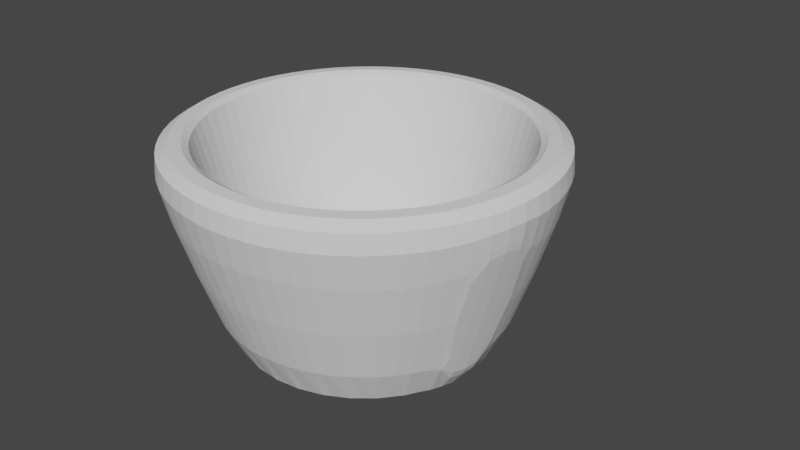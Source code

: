 # Source: cup.blend  (saved by Blender 3.5.10; exported with 4.5.12 LTS)
import bpy
from mathutils import Matrix  # noqa: F401  (used for matrix-valued properties, if any)

bpy.ops.wm.read_factory_settings(use_empty=True)
scene = bpy.context.scene
scene.name = 'Scene'

# ---- collections
col_collection = bpy.data.collections.new('Collection'); scene.collection.children.link(col_collection)

# ---- world
world_world = bpy.data.worlds.new('World'); scene.world = world_world
world_world.use_nodes = True; world_world.node_tree.nodes.clear()
_N = world_world.node_tree.nodes; _L = world_world.node_tree.links
n0 = _N.new('ShaderNodeOutputWorld'); n0.name = 'World Output'; n0.location = (300, 300)
n1 = _N.new('ShaderNodeBackground'); n1.name = 'Background'; n1.location = (10, 300)
n1.inputs[0].default_value = (0.05088, 0.05088, 0.05088, 1.0)
_L.new(n1.outputs[0], n0.inputs[0])
n0.is_active_output = True
world_world.color = (0.05088, 0.05088, 0.05088)
world_world.use_sun_shadow = False
world_world.sun_shadow_jitter_overblur = 0.0

# ---- meshes
me_cylinder = bpy.data.meshes.new('Cylinder')
me_cylinder.from_pydata([(0.0, 1.0, -1.0), (-9.683e-09, 1.374, 1.0), (0.1951, 0.9808, -1.0), (0.2681, 1.348, 1.0), (0.3827, 0.9239, -1.0), (0.5259, 1.27, 1.0), (0.5556, 0.8315, -1.0), (0.7634, 1.143, 1.0), (0.7071, 0.7071, -1.0), (0.9716, 0.9716, 1.0), (0.8315, 0.5556, -1.0), (1.143, 0.7634, 1.0), (0.9239, 0.3827, -1.0), (1.27, 0.5259, 1.0), (0.9808, 0.1951, -1.0), (1.348, 0.2681, 1.0), (1.0, 0.0, -1.0), (1.374, -1.164e-08, 1.0), (0.9808, -0.1951, -1.0), (1.348, -0.2681, 1.0), (0.9239, -0.3827, -1.0), (1.27, -0.5259, 1.0), (0.8315, -0.5556, -1.0), (1.143, -0.7634, 1.0), (0.7071, -0.7071, -1.0), (0.9716, -0.9716, 1.0), (0.5556, -0.8315, -1.0), (0.7634, -1.143, 1.0), (0.3827, -0.9239, -1.0), (0.5259, -1.27, 1.0), (0.1951, -0.9808, -1.0), (0.2681, -1.348, 1.0), (0.0, -1.0, -1.0), (-9.683e-09, -1.374, 1.0), (-0.1951, -0.9808, -1.0), (-0.2681, -1.348, 1.0), (-0.3827, -0.9239, -1.0), (-0.5259, -1.27, 1.0), (-0.5556, -0.8315, -1.0), (-0.7634, -1.143, 1.0), (-0.7071, -0.7071, -1.0), (-0.9716, -0.9716, 1.0), (-0.8315, -0.5556, -1.0), (-1.143, -0.7634, 1.0), (-0.9239, -0.3827, -1.0), (-1.27, -0.5259, 1.0), (-0.9808, -0.1951, -1.0), (-1.348, -0.2681, 1.0), (-1.0, 0.0, -1.0), (-1.374, -1.164e-08, 1.0), (-0.9808, 0.1951, -1.0), (-1.348, 0.2681, 1.0), (-0.9239, 0.3827, -1.0), (-1.27, 0.5259, 1.0), (-0.8315, 0.5556, -1.0), (-1.143, 0.7634, 1.0), (-0.7071, 0.7071, -1.0), (-0.9716, 0.9716, 1.0), (-0.5556, 0.8315, -1.0), (-0.7634, 1.143, 1.0), (-0.3827, 0.9239, -1.0), (-0.5259, 1.27, 1.0), (-0.1951, 0.9808, -1.0), (-0.2681, 1.348, 1.0), (0.3315, 1.667, 1.0), (-8.466e-09, 1.699, 1.0), (0.6503, 1.57, 1.0), (0.9441, 1.413, 1.0), (1.202, 1.202, 1.0), (1.413, 0.9441, 1.0), (1.57, 0.6503, 1.0), (1.667, 0.3315, 1.0), (1.699, -1.042e-08, 1.0), (1.667, -0.3315, 1.0), (1.57, -0.6503, 1.0), (1.413, -0.9441, 1.0), (1.202, -1.202, 1.0), (0.9441, -1.413, 1.0), (0.6503, -1.57, 1.0), (0.3315, -1.667, 1.0), (-8.466e-09, -1.699, 1.0), (-0.3315, -1.667, 1.0), (-0.6503, -1.57, 1.0), (-0.9441, -1.413, 1.0), (-1.202, -1.202, 1.0), (-1.413, -0.9441, 1.0), (-1.57, -0.6503, 1.0), (-1.667, -0.3315, 1.0), (-1.699, -1.042e-08, 1.0), (-1.667, 0.3315, 1.0), (-1.57, 0.6503, 1.0), (-1.413, 0.9441, 1.0), (-1.202, 1.202, 1.0), (-0.9441, 1.413, 1.0), (-0.6503, 1.57, 1.0), (-0.3315, 1.667, 1.0), (0.1863, 0.9365, -0.7093), (2.694e-09, 0.9548, -0.7093), (0.3654, 0.8822, -0.7093), (0.5305, 0.7939, -0.7093), (0.6752, 0.6752, -0.7093), (0.7939, 0.5305, -0.7093), (0.8822, 0.3654, -0.7093), (0.9365, 0.1863, -0.7093), (0.9548, -5.813e-09, -0.7093), (0.9365, -0.1863, -0.7093), (0.8822, -0.3654, -0.7093), (0.7939, -0.5305, -0.7093), (0.6752, -0.6752, -0.7093), (0.5305, -0.7939, -0.7093), (0.3654, -0.8822, -0.7093), (0.1863, -0.9365, -0.7093), (2.694e-09, -0.9548, -0.7093), (-0.1863, -0.9365, -0.7093), (-0.3654, -0.8822, -0.7093), (-0.5305, -0.7939, -0.7093), (-0.6752, -0.6752, -0.7093), (-0.7939, -0.5305, -0.7093), (-0.8822, -0.3654, -0.7093), (-0.9365, -0.1863, -0.7093), (-0.9548, -5.813e-09, -0.7093), (-0.9365, 0.1863, -0.7093), (-0.8822, 0.3654, -0.7093), (-0.7939, 0.5305, -0.7093), (-0.6752, 0.6752, -0.7093), (-0.5305, 0.7939, -0.7093), (-0.3654, 0.8822, -0.7093), (-0.1863, 0.9365, -0.7093), (-2.822e-09, 1.233, -0.5886), (-6.327e-09, 1.618, 0.5886), (0.3026, 1.738, 0.3827), (0.2537, 1.492, -0.3827), (0.6193, 1.495, 0.5886), (0.4719, 1.139, -0.5886), (0.8991, 1.346, 0.5886), (0.6851, 1.025, -0.5886), (1.144, 1.144, 0.5886), (0.8719, 0.8719, -0.5886), (1.346, 0.8991, 0.5886), (1.025, 0.6851, -0.5886), (1.495, 0.6193, 0.5886), (1.139, 0.4719, -0.5886), (1.587, 0.3157, 0.5886), (1.209, 0.2406, -0.5886), (1.618, -8.054e-09, 0.5886), (1.233, -3.473e-09, -0.5886), (1.587, -0.3157, 0.5886), (1.209, -0.2406, -0.5886), (1.495, -0.6193, 0.5886), (1.139, -0.4719, -0.5886), (1.346, -0.8991, 0.5886), (1.025, -0.6851, -0.5886), (1.144, -1.144, 0.5886), (0.8719, -0.8719, -0.5886), (0.8991, -1.346, 0.5886), (0.6851, -1.025, -0.5886), (0.6193, -1.495, 0.5886), (0.4719, -1.139, -0.5886), (0.3157, -1.587, 0.5886), (0.2406, -1.209, -0.5886), (-6.327e-09, -1.618, 0.5886), (-2.822e-09, -1.233, -0.5886), (-0.3157, -1.587, 0.5886), (-0.2406, -1.209, -0.5886), (-0.6193, -1.495, 0.5886), (-0.4719, -1.139, -0.5886), (-0.8991, -1.346, 0.5886), (-0.6851, -1.025, -0.5886), (-1.144, -1.144, 0.5886), (-0.8719, -0.8719, -0.5886), (-1.346, -0.8991, 0.5886), (-1.025, -0.6851, -0.5886), (-1.495, -0.6193, 0.5886), (-1.139, -0.4719, -0.5886), (-1.587, -0.3157, 0.5886), (-1.209, -0.2406, -0.5886), (-1.618, -8.054e-09, 0.5886), (-1.233, -3.473e-09, -0.5886), (-1.587, 0.3157, 0.5886), (-1.209, 0.2406, -0.5886), (-1.495, 0.6193, 0.5886), (-1.139, 0.4719, -0.5886), (-1.346, 0.8991, 0.5886), (-1.025, 0.6851, -0.5886), (-1.144, 1.144, 0.5886), (-0.8719, 0.8719, -0.5886), (-0.8991, 1.346, 0.5886), (-0.6851, 1.025, -0.5886), (-0.6193, 1.495, 0.5886), (-0.4719, 1.139, -0.5886), (-0.3026, 1.738, 0.3827), (-0.2537, 1.492, -0.3827), (1.618, -8.054e-09, 0.5886), (1.233, -3.473e-09, -0.5886), (1.587, -0.3157, 0.5886), (1.209, -0.2406, -0.5886), (1.495, -0.6193, 0.5886), (1.139, -0.4719, -0.5886), (1.618, -8.054e-09, 0.5886), (1.233, -3.473e-09, -0.5886), (1.587, -0.3157, 0.5886), (1.209, -0.2406, -0.5886), (1.495, -0.6193, 0.5886), (1.139, -0.4719, -0.5886), (-2.822e-09, 2.157, -0.5886), (-6.327e-09, 2.542, 0.5886), (0.3026, 2.229, 0.3827), (0.2537, 1.983, -0.3827), (-0.3026, 2.229, 0.3827), (-0.2537, 1.983, -0.3827), (0.3157, 1.587, 0.5886), (0.2406, 1.209, -0.5886), (-0.3157, 1.587, 0.5886), (-0.2406, 1.209, -0.5886), (0.3157, 2.511, 0.5886), (0.2406, 2.133, -0.5886), (-0.3157, 2.511, 0.5886), (-0.2406, 2.133, -0.5886), (0.5526, 0.827, -0.5473), (0.7033, 0.7033, -0.5473), (-0.3806, 0.9189, -0.5473), (-0.194, 0.9755, -0.5473), (-0.194, -0.9755, -0.5473), (-0.3806, -0.9189, -0.5473), (0.827, 0.5526, -0.5473), (1.521e-09, 0.9946, -0.5473), (-0.5526, -0.827, -0.5473), (0.9189, 0.3806, -0.5473), (-0.7033, -0.7033, -0.5473), (0.9755, 0.194, -0.5473), (-0.827, -0.5526, -0.5473), (0.9946, -6.365e-09, -0.5473), (-0.9189, -0.3806, -0.5473), (0.9755, -0.194, -0.5473), (-0.9755, -0.194, -0.5473), (0.9189, -0.3806, -0.5473), (-0.9946, -6.365e-09, -0.5473), (0.827, -0.5526, -0.5473), (-0.9755, 0.194, -0.5473), (0.7033, -0.7033, -0.5473), (-0.9189, 0.3806, -0.5473), (0.5526, -0.827, -0.5473), (-0.827, 0.5526, -0.5473), (0.3806, -0.9189, -0.5473), (0.194, 0.9755, -0.5473), (-0.7033, 0.7033, -0.5473), (0.194, -0.9755, -0.5473), (0.3806, 0.9189, -0.5473), (-0.5526, 0.827, -0.5473), (1.521e-09, -0.9946, -0.5473), (0.9707, 0.9707, 0.9947), (-0.2678, 1.346, 0.9947), (-0.5254, -1.268, 0.9947), (1.141, 0.7627, 0.9947), (-9.645e-09, 1.373, 0.9947), (-0.7627, -1.141, 0.9947), (1.268, 0.5254, 0.9947), (-0.9707, -0.9707, 0.9947), (1.346, 0.2678, 0.9947), (-1.141, -0.7627, 0.9947), (1.373, -1.162e-08, 0.9947), (-1.268, -0.5254, 0.9947), (1.346, -0.2678, 0.9947), (-1.346, -0.2678, 0.9947), (1.268, -0.5254, 0.9947), (-1.373, -1.162e-08, 0.9947), (1.141, -0.7627, 0.9947), (-1.346, 0.2678, 0.9947), (0.9707, -0.9707, 0.9947), (-1.268, 0.5254, 0.9947), (0.7627, -1.141, 0.9947), (-1.141, 0.7627, 0.9947), (0.5254, -1.268, 0.9947), (0.2678, 1.346, 0.9947), (-0.9707, 0.9707, 0.9947), (0.2678, -1.346, 0.9947), (0.5254, 1.268, 0.9947), (-0.7627, 1.141, 0.9947), (-9.645e-09, -1.373, 0.9947), (0.7627, 1.141, 0.9947), (-0.5254, 1.268, 0.9947), (-0.2678, -1.346, 0.9947), (1.618, -8.054e-09, 0.5886), (1.233, -3.473e-09, -0.5886), (1.587, -0.3157, 0.5886), (1.209, -0.2406, -0.5886), (1.495, -0.6193, 0.5886), (1.139, -0.4719, -0.5886), (1.618, -8.054e-09, 0.5886), (1.233, -3.473e-09, -0.5886), (1.587, -0.3157, 0.5886), (1.209, -0.2406, -0.5886), (1.495, -0.6193, 0.5886), (1.139, -0.4719, -0.5886)], [], [(129, 65, 64, 210), (210, 64, 66, 132), (132, 66, 67, 134), (134, 67, 68, 136), (136, 68, 69, 138), (138, 69, 70, 140), (140, 70, 71, 142), (142, 71, 72, 144), (144, 72, 73, 146), (146, 73, 74, 148), (148, 74, 75, 150), (150, 75, 76, 152), (152, 76, 77, 154), (154, 77, 78, 156), (156, 78, 79, 158), (158, 79, 80, 160), (160, 80, 81, 162), (162, 81, 82, 164), (164, 82, 83, 166), (166, 83, 84, 168), (168, 84, 85, 170), (170, 85, 86, 172), (172, 86, 87, 174), (174, 87, 88, 176), (176, 88, 89, 178), (178, 89, 90, 180), (180, 90, 91, 182), (182, 91, 92, 184), (184, 92, 93, 186), (186, 93, 94, 188), (219, 218, 99, 100), (188, 94, 95, 212), (212, 95, 65, 129), (0, 2, 4, 6, 8, 10, 12, 14, 16, 18, 20, 22, 24, 26, 28, 30, 32, 34, 36, 38, 40, 42, 44, 46, 48, 50, 52, 54, 56, 58, 60, 62), (1, 3, 64, 65), (3, 5, 66, 64), (5, 7, 67, 66), (7, 9, 68, 67), (9, 11, 69, 68), (11, 13, 70, 69), (13, 15, 71, 70), (15, 17, 72, 71), (17, 19, 73, 72), (19, 21, 74, 73), (21, 23, 75, 74), (23, 25, 76, 75), (25, 27, 77, 76), (27, 29, 78, 77), (29, 31, 79, 78), (31, 33, 80, 79), (33, 35, 81, 80), (35, 37, 82, 81), (37, 39, 83, 82), (39, 41, 84, 83), (41, 43, 85, 84), (43, 45, 86, 85), (45, 47, 87, 86), (47, 49, 88, 87), (49, 51, 89, 88), (51, 53, 90, 89), (53, 55, 91, 90), (55, 57, 92, 91), (57, 59, 93, 92), (59, 61, 94, 93), (61, 63, 95, 94), (63, 1, 65, 95), (96, 97, 127, 126, 125, 124, 123, 122, 121, 120, 119, 118, 117, 116, 115, 114, 113, 112, 111, 110, 109, 108, 107, 106, 105, 104, 103, 102, 101, 100, 99, 98), (221, 220, 126, 127), (223, 222, 113, 114), (224, 219, 100, 101), (225, 221, 127, 97), (226, 223, 114, 115), (227, 224, 101, 102), (228, 226, 115, 116), (229, 227, 102, 103), (230, 228, 116, 117), (231, 229, 103, 104), (232, 230, 117, 118), (233, 231, 104, 105), (234, 232, 118, 119), (235, 233, 105, 106), (236, 234, 119, 120), (237, 235, 106, 107), (238, 236, 120, 121), (239, 237, 107, 108), (240, 238, 121, 122), (241, 239, 108, 109), (242, 240, 122, 123), (243, 241, 109, 110), (244, 225, 97, 96), (245, 242, 123, 124), (246, 243, 110, 111), (247, 244, 96, 98), (248, 245, 124, 125), (249, 246, 111, 112), (218, 247, 98, 99), (220, 248, 125, 126), (222, 249, 112, 113), (62, 213, 128, 0), (208, 209, 207, 206), (60, 189, 213, 62), (189, 188, 212, 213), (58, 187, 189, 60), (187, 186, 188, 189), (56, 185, 187, 58), (185, 184, 186, 187), (54, 183, 185, 56), (183, 182, 184, 185), (52, 181, 183, 54), (181, 180, 182, 183), (50, 179, 181, 52), (179, 178, 180, 181), (48, 177, 179, 50), (177, 176, 178, 179), (46, 175, 177, 48), (175, 174, 176, 177), (44, 173, 175, 46), (173, 172, 174, 175), (42, 171, 173, 44), (171, 170, 172, 173), (40, 169, 171, 42), (169, 168, 170, 171), (38, 167, 169, 40), (167, 166, 168, 169), (36, 165, 167, 38), (165, 164, 166, 167), (34, 163, 165, 36), (163, 162, 164, 165), (32, 161, 163, 34), (161, 160, 162, 163), (30, 159, 161, 32), (159, 158, 160, 161), (28, 157, 159, 30), (157, 156, 158, 159), (26, 155, 157, 28), (155, 154, 156, 157), (24, 153, 155, 26), (153, 152, 154, 155), (22, 151, 153, 24), (151, 150, 152, 153), (20, 149, 151, 22), (149, 148, 150, 151), (18, 147, 149, 20), (148, 149, 197, 196), (16, 145, 147, 18), (144, 146, 194, 192), (14, 143, 145, 16), (143, 142, 144, 145), (12, 141, 143, 14), (141, 140, 142, 143), (10, 139, 141, 12), (139, 138, 140, 141), (8, 137, 139, 10), (137, 136, 138, 139), (6, 135, 137, 8), (135, 134, 136, 137), (4, 133, 135, 6), (133, 132, 134, 135), (2, 211, 133, 4), (211, 210, 132, 133), (0, 128, 211, 2), (212, 129, 205, 216), (197, 195, 201, 203), (195, 193, 199, 201), (146, 148, 196, 194), (145, 144, 192, 193), (147, 145, 193, 195), (149, 147, 195, 197), (202, 203, 287, 286), (200, 202, 286, 284), (192, 194, 200, 198), (194, 196, 202, 200), (196, 197, 203, 202), (193, 192, 198, 199), (217, 216, 205, 204), (204, 205, 214, 215), (129, 210, 214, 205), (128, 213, 217, 204), (211, 128, 204, 215), (190, 208, 206, 130), (131, 130, 210, 211), (190, 191, 213, 212), (206, 207, 215, 214), (209, 208, 216, 217), (208, 190, 212, 216), (191, 209, 217, 213), (130, 206, 214, 210), (207, 131, 211, 215), (209, 191, 131, 207), (191, 190, 130, 131), (281, 278, 249, 222), (280, 277, 248, 220), (279, 276, 247, 218), (278, 275, 246, 249), (277, 274, 245, 248), (276, 273, 244, 247), (275, 272, 243, 246), (274, 271, 242, 245), (273, 254, 225, 244), (272, 270, 241, 243), (271, 269, 240, 242), (270, 268, 239, 241), (269, 267, 238, 240), (268, 266, 237, 239), (267, 265, 236, 238), (266, 264, 235, 237), (265, 263, 234, 236), (264, 262, 233, 235), (263, 261, 232, 234), (262, 260, 231, 233), (261, 259, 230, 232), (260, 258, 229, 231), (259, 257, 228, 230), (258, 256, 227, 229), (257, 255, 226, 228), (256, 253, 224, 227), (255, 252, 223, 226), (254, 251, 221, 225), (253, 250, 219, 224), (252, 281, 222, 223), (251, 280, 220, 221), (250, 279, 218, 219), (9, 7, 279, 250), (63, 61, 280, 251), (37, 35, 281, 252), (11, 9, 250, 253), (1, 63, 251, 254), (39, 37, 252, 255), (13, 11, 253, 256), (41, 39, 255, 257), (15, 13, 256, 258), (43, 41, 257, 259), (17, 15, 258, 260), (45, 43, 259, 261), (19, 17, 260, 262), (47, 45, 261, 263), (21, 19, 262, 264), (49, 47, 263, 265), (23, 21, 264, 266), (51, 49, 265, 267), (25, 23, 266, 268), (53, 51, 267, 269), (27, 25, 268, 270), (55, 53, 269, 271), (29, 27, 270, 272), (3, 1, 254, 273), (57, 55, 271, 274), (31, 29, 272, 275), (5, 3, 273, 276), (59, 57, 274, 277), (33, 31, 275, 278), (7, 5, 276, 279), (61, 59, 277, 280), (35, 33, 278, 281), (284, 286, 292, 290), (282, 284, 290, 288), (199, 198, 282, 283), (201, 199, 283, 285), (203, 201, 285, 287), (198, 200, 284, 282), (291, 290, 292, 293), (289, 288, 290, 291), (286, 287, 293, 292), (283, 282, 288, 289), (285, 283, 289, 291), (287, 285, 291, 293)])
_uv = me_cylinder.uv_layers.new(name='UVMap')
_uv.uv.foreach_set('vector', [0.9992, 0.8902, 1.0, 1.0, 0.9688, 1.0, 0.9688, 0.8902, 0.9688, 0.8902, 0.9688, 1.0, 0.9375, 1.0, 0.9375, 0.8902, 0.9375, 0.8902, 0.9375, 1.0, 0.9062, 1.0, 0.9062, 0.8902, 0.9062, 0.8902, 0.9062, 1.0, 0.875, 1.0, 0.875, 0.8902, 0.875, 0.8902, 0.875, 1.0, 0.8438, 1.0, 0.8438, 0.8902, 0.8438, 0.8902, 0.8438, 1.0, 0.8125, 1.0, 0.8125, 0.8902, 0.8125, 0.8902, 0.8125, 1.0, 0.7812, 1.0, 0.7812, 0.8902, 0.7812, 0.8902, 0.7812, 1.0, 0.75, 1.0, 0.75, 0.8902, 0.75, 0.8902, 0.75, 1.0, 0.7188, 1.0, 0.7188, 0.8902, 0.7188, 0.8902, 0.7188, 1.0, 0.6875, 1.0, 0.6875, 0.8902, 0.6875, 0.8902, 0.6875, 1.0, 0.6562, 1.0, 0.6562, 0.8902, 0.6562, 0.8902, 0.6562, 1.0, 0.625, 1.0, 0.625, 0.8902, 0.625, 0.8902, 0.625, 1.0, 0.5938, 1.0, 0.5938, 0.8902, 0.5938, 0.8902, 0.5938, 1.0, 0.5625, 1.0, 0.5625, 0.8902, 0.5625, 0.8902, 0.5625, 1.0, 0.5312, 1.0, 0.5312, 0.8902, 0.5312, 0.8902, 0.5312, 1.0, 0.5, 1.0, 0.5, 0.8902, 0.5, 0.8902, 0.5, 1.0, 0.4688, 1.0, 0.4688, 0.8902, 0.4688, 0.8902, 0.4688, 1.0, 0.4375, 1.0, 0.4375, 0.8902, 0.4375, 0.8902, 0.4375, 1.0, 0.4062, 1.0, 0.4062, 0.8902, 0.4062, 0.8902, 0.4062, 1.0, 0.375, 1.0, 0.375, 0.8902, 0.375, 0.8902, 0.375, 1.0, 0.3438, 1.0, 0.3438, 0.8902, 0.3438, 0.8902, 0.3438, 1.0, 0.3125, 1.0, 0.3125, 0.8902, 0.3125, 0.8902, 0.3125, 1.0, 0.2812, 1.0, 0.2812, 0.8902, 0.2812, 0.8902, 0.2812, 1.0, 0.25, 1.0, 0.25, 0.8902, 0.25, 0.8902, 0.25, 1.0, 0.2188, 1.0, 0.2188, 0.8902, 0.2188, 0.8902, 0.2188, 1.0, 0.1875, 1.0, 0.1875, 0.8902, 0.1875, 0.8902, 0.1875, 1.0, 0.1562, 1.0, 0.1562, 0.8902, 0.1562, 0.8902, 0.1562, 1.0, 0.125, 1.0, 0.125, 0.8902, 0.125, 0.8902, 0.125, 1.0, 0.09375, 1.0, 0.09375, 0.8902, 0.09375, 0.8902, 0.09375, 1.0, 0.0625, 1.0, 0.0625, 0.8902, 0.3872, 0.3872, 0.3578, 0.4114, 0.3578, 0.4114, 0.3872, 0.3872, 0.0625, 0.8902, 0.0625, 1.0, 0.03125, 1.0, 0.03125, 0.8902, 0.03125, 0.8902, 0.03125, 1.0, 0.0, 1.0, 0.0007999, 0.8902, 0.75, 0.49, 0.7968, 0.4854, 0.8418, 0.4717, 0.8833, 0.4496, 0.9197, 0.4197, 0.9496, 0.3833, 0.9717, 0.3418, 0.9854, 0.2968, 0.99, 0.25, 0.9854, 0.2032, 0.9717, 0.1582, 0.9496, 0.1167, 0.9197, 0.08029, 0.8833, 0.05045, 0.8418, 0.02827, 0.7968, 0.01461, 0.75, 0.01, 0.7032, 0.01461, 0.6582, 0.02827, 0.6167, 0.05045, 0.5803, 0.08029, 0.5504, 0.1167, 0.5283, 0.1582, 0.5146, 0.2032, 0.51, 0.25, 0.5146, 0.2968, 0.5283, 0.3418, 0.5504, 0.3833, 0.5803, 0.4197, 0.6167, 0.4496, 0.6582, 0.4717, 0.7032, 0.4854, 0.25, 0.4441, 0.2879, 0.4403, 0.2968, 0.4854, 0.25, 0.49, 0.2879, 0.4403, 0.3243, 0.4293, 0.3418, 0.4717, 0.2968, 0.4854, 0.3243, 0.4293, 0.3578, 0.4114, 0.3833, 0.4496, 0.3418, 0.4717, 0.3578, 0.4114, 0.3872, 0.3872, 0.4197, 0.4197, 0.3833, 0.4496, 0.3872, 0.3872, 0.4114, 0.3578, 0.4496, 0.3833, 0.4197, 0.4197, 0.4114, 0.3578, 0.4293, 0.3243, 0.4717, 0.3418, 0.4496, 0.3833, 0.4293, 0.3243, 0.4403, 0.2879, 0.4854, 0.2968, 0.4717, 0.3418, 0.4403, 0.2879, 0.4441, 0.25, 0.49, 0.25, 0.4854, 0.2968, 0.4441, 0.25, 0.4403, 0.2121, 0.4854, 0.2032, 0.49, 0.25, 0.4403, 0.2121, 0.4293, 0.1757, 0.4717, 0.1582, 0.4854, 0.2032, 0.4293, 0.1757, 0.4114, 0.1422, 0.4496, 0.1167, 0.4717, 0.1582, 0.4114, 0.1422, 0.3872, 0.1128, 0.4197, 0.08029, 0.4496, 0.1167, 0.3872, 0.1128, 0.3578, 0.08863, 0.3833, 0.05045, 0.4197, 0.08029, 0.3578, 0.08863, 0.3243, 0.0707, 0.3418, 0.02827, 0.3833, 0.05045, 0.3243, 0.0707, 0.2879, 0.05965, 0.2968, 0.01461, 0.3418, 0.02827, 0.2879, 0.05965, 0.25, 0.05592, 0.25, 0.01, 0.2968, 0.01461, 0.25, 0.05592, 0.2121, 0.05965, 0.2032, 0.01461, 0.25, 0.01, 0.2121, 0.05965, 0.1757, 0.0707, 0.1582, 0.02827, 0.2032, 0.01461, 0.1757, 0.0707, 0.1422, 0.08863, 0.1167, 0.05045, 0.1582, 0.02827, 0.1422, 0.08863, 0.1128, 0.1128, 0.08029, 0.08029, 0.1167, 0.05045, 0.1128, 0.1128, 0.08863, 0.1422, 0.05045, 0.1167, 0.08029, 0.08029, 0.08863, 0.1422, 0.0707, 0.1757, 0.02827, 0.1582, 0.05045, 0.1167, 0.0707, 0.1757, 0.05965, 0.2121, 0.01461, 0.2032, 0.02827, 0.1582, 0.05965, 0.2121, 0.05592, 0.25, 0.01, 0.25, 0.01461, 0.2032, 0.05592, 0.25, 0.05965, 0.2879, 0.01461, 0.2968, 0.01, 0.25, 0.05965, 0.2879, 0.0707, 0.3243, 0.02827, 0.3418, 0.01461, 0.2968, 0.0707, 0.3243, 0.08863, 0.3578, 0.05045, 0.3833, 0.02827, 0.3418, 0.08863, 0.3578, 0.1128, 0.3872, 0.08029, 0.4197, 0.05045, 0.3833, 0.1128, 0.3872, 0.1422, 0.4114, 0.1167, 0.4496, 0.08029, 0.4197, 0.1422, 0.4114, 0.1757, 0.4293, 0.1582, 0.4717, 0.1167, 0.4496, 0.1757, 0.4293, 0.2121, 0.4403, 0.2032, 0.4854, 0.1582, 0.4717, 0.2121, 0.4403, 0.25, 0.4441, 0.25, 0.49, 0.2032, 0.4854, 0.2879, 0.4403, 0.25, 0.4441, 0.2121, 0.4403, 0.1757, 0.4293, 0.1422, 0.4114, 0.1128, 0.3872, 0.08863, 0.3578, 0.0707, 0.3243, 0.05965, 0.2879, 0.05592, 0.25, 0.05965, 0.2121, 0.0707, 0.1757, 0.08863, 0.1422, 0.1128, 0.1128, 0.1422, 0.08863, 0.1757, 0.0707, 0.2121, 0.05965, 0.25, 0.05592, 0.2879, 0.05965, 0.3243, 0.0707, 0.3578, 0.08863, 0.3872, 0.1128, 0.4114, 0.1422, 0.4293, 0.1757, 0.4403, 0.2121, 0.4441, 0.25, 0.4403, 0.2879, 0.4293, 0.3243, 0.4114, 0.3578, 0.3872, 0.3872, 0.3578, 0.4114, 0.3243, 0.4293, 0.2121, 0.4403, 0.1757, 0.4293, 0.1757, 0.4293, 0.2121, 0.4403, 0.1757, 0.0707, 0.2121, 0.05965, 0.2121, 0.05965, 0.1757, 0.0707, 0.4114, 0.3578, 0.3872, 0.3872, 0.3872, 0.3872, 0.4114, 0.3578, 0.25, 0.4441, 0.2121, 0.4403, 0.2121, 0.4403, 0.25, 0.4441, 0.1422, 0.08863, 0.1757, 0.0707, 0.1757, 0.0707, 0.1422, 0.08863, 0.4293, 0.3243, 0.4114, 0.3578, 0.4114, 0.3578, 0.4293, 0.3243, 0.1128, 0.1128, 0.1422, 0.08863, 0.1422, 0.08863, 0.1128, 0.1128, 0.4403, 0.2879, 0.4293, 0.3243, 0.4293, 0.3243, 0.4403, 0.2879, 0.08863, 0.1422, 0.1128, 0.1128, 0.1128, 0.1128, 0.08863, 0.1422, 0.4441, 0.25, 0.4403, 0.2879, 0.4403, 0.2879, 0.4441, 0.25, 0.0707, 0.1757, 0.08863, 0.1422, 0.08863, 0.1422, 0.0707, 0.1757, 0.4403, 0.2121, 0.4441, 0.25, 0.4441, 0.25, 0.4403, 0.2121, 0.05965, 0.2121, 0.0707, 0.1757, 0.0707, 0.1757, 0.05965, 0.2121, 0.4293, 0.1757, 0.4403, 0.2121, 0.4403, 0.2121, 0.4293, 0.1757, 0.05592, 0.25, 0.05965, 0.2121, 0.05965, 0.2121, 0.05592, 0.25, 0.4114, 0.1422, 0.4293, 0.1757, 0.4293, 0.1757, 0.4114, 0.1422, 0.05965, 0.2879, 0.05592, 0.25, 0.05592, 0.25, 0.05965, 0.2879, 0.3872, 0.1128, 0.4114, 0.1422, 0.4114, 0.1422, 0.3872, 0.1128, 0.0707, 0.3243, 0.05965, 0.2879, 0.05965, 0.2879, 0.0707, 0.3243, 0.3578, 0.08863, 0.3872, 0.1128, 0.3872, 0.1128, 0.3578, 0.08863, 0.08863, 0.3578, 0.0707, 0.3243, 0.0707, 0.3243, 0.08863, 0.3578, 0.3243, 0.0707, 0.3578, 0.08863, 0.3578, 0.08863, 0.3243, 0.0707, 0.2879, 0.4403, 0.25, 0.4441, 0.25, 0.4441, 0.2879, 0.4403, 0.1128, 0.3872, 0.08863, 0.3578, 0.08863, 0.3578, 0.1128, 0.3872, 0.2879, 0.05965, 0.3243, 0.0707, 0.3243, 0.0707, 0.2879, 0.05965, 0.3243, 0.4293, 0.2879, 0.4403, 0.2879, 0.4403, 0.3243, 0.4293, 0.1422, 0.4114, 0.1128, 0.3872, 0.1128, 0.3872, 0.1422, 0.4114, 0.25, 0.05592, 0.2879, 0.05965, 0.2879, 0.05965, 0.25, 0.05592, 0.3578, 0.4114, 0.3243, 0.4293, 0.3243, 0.4293, 0.3578, 0.4114, 0.1757, 0.4293, 0.1422, 0.4114, 0.1422, 0.4114, 0.1757, 0.4293, 0.2121, 0.05965, 0.25, 0.05592, 0.25, 0.05592, 0.2121, 0.05965, 0.03125, 0.5, 0.03125, 0.6098, -0.001084, 0.6098, 0.0, 0.5, 0.03125, 0.8412, 0.03125, 0.6588, 0.9687, 0.6588, 0.9687, 0.8412, 0.0625, 0.5, 0.0625, 0.6098, 0.03125, 0.6098, 0.03125, 0.5, 0.0625, 0.6098, 0.0625, 0.8902, 0.03125, 0.8902, 0.03125, 0.6098, 0.09375, 0.5, 0.09375, 0.6098, 0.0625, 0.6098, 0.0625, 0.5, 0.09375, 0.6098, 0.09375, 0.8902, 0.0625, 0.8902, 0.0625, 0.6098, 0.125, 0.5, 0.125, 0.6098, 0.09375, 0.6098, 0.09375, 0.5, 0.125, 0.6098, 0.125, 0.8902, 0.09375, 0.8902, 0.09375, 0.6098, 0.1562, 0.5, 0.1562, 0.6098, 0.125, 0.6098, 0.125, 0.5, 0.1562, 0.6098, 0.1562, 0.8902, 0.125, 0.8902, 0.125, 0.6098, 0.1875, 0.5, 0.1875, 0.6098, 0.1562, 0.6098, 0.1562, 0.5, 0.1875, 0.6098, 0.1875, 0.8902, 0.1562, 0.8902, 0.1562, 0.6098, 0.2188, 0.5, 0.2187, 0.6098, 0.1875, 0.6098, 0.1875, 0.5, 0.2187, 0.6098, 0.2188, 0.8902, 0.1875, 0.8902, 0.1875, 0.6098, 0.25, 0.5, 0.25, 0.6098, 0.2187, 0.6098, 0.2188, 0.5, 0.25, 0.6098, 0.25, 0.8902, 0.2188, 0.8902, 0.2187, 0.6098, 0.2812, 0.5, 0.2813, 0.6098, 0.25, 0.6098, 0.25, 0.5, 0.2813, 0.6098, 0.2812, 0.8902, 0.25, 0.8902, 0.25, 0.6098, 0.3125, 0.5, 0.3125, 0.6098, 0.2813, 0.6098, 0.2812, 0.5, 0.3125, 0.6098, 0.3125, 0.8902, 0.2812, 0.8902, 0.2813, 0.6098, 0.3438, 0.5, 0.3438, 0.6098, 0.3125, 0.6098, 0.3125, 0.5, 0.3438, 0.6098, 0.3438, 0.8902, 0.3125, 0.8902, 0.3125, 0.6098, 0.375, 0.5, 0.375, 0.6098, 0.3438, 0.6098, 0.3438, 0.5, 0.375, 0.6098, 0.375, 0.8902, 0.3438, 0.8902, 0.3438, 0.6098, 0.4062, 0.5, 0.4062, 0.6098, 0.375, 0.6098, 0.375, 0.5, 0.4062, 0.6098, 0.4062, 0.8902, 0.375, 0.8902, 0.375, 0.6098, 0.4375, 0.5, 0.4375, 0.6098, 0.4062, 0.6098, 0.4062, 0.5, 0.4375, 0.6098, 0.4375, 0.8902, 0.4062, 0.8902, 0.4062, 0.6098, 0.4688, 0.5, 0.4688, 0.6098, 0.4375, 0.6098, 0.4375, 0.5, 0.4688, 0.6098, 0.4688, 0.8902, 0.4375, 0.8902, 0.4375, 0.6098, 0.5, 0.5, 0.5, 0.6098, 0.4688, 0.6098, 0.4688, 0.5, 0.5, 0.6098, 0.5, 0.8902, 0.4688, 0.8902, 0.4688, 0.6098, 0.5312, 0.5, 0.5312, 0.6098, 0.5, 0.6098, 0.5, 0.5, 0.5312, 0.6098, 0.5312, 0.8902, 0.5, 0.8902, 0.5, 0.6098, 0.5625, 0.5, 0.5625, 0.6098, 0.5312, 0.6098, 0.5312, 0.5, 0.5625, 0.6098, 0.5625, 0.8902, 0.5312, 0.8902, 0.5312, 0.6098, 0.5938, 0.5, 0.5938, 0.6098, 0.5625, 0.6098, 0.5625, 0.5, 0.5938, 0.6098, 0.5938, 0.8902, 0.5625, 0.8902, 0.5625, 0.6098, 0.625, 0.5, 0.625, 0.6098, 0.5938, 0.6098, 0.5938, 0.5, 0.625, 0.6098, 0.625, 0.8902, 0.5938, 0.8902, 0.5938, 0.6098, 0.6562, 0.5, 0.6563, 0.6098, 0.625, 0.6098, 0.625, 0.5, 0.6563, 0.6098, 0.6562, 0.8902, 0.625, 0.8902, 0.625, 0.6098, 0.6875, 0.5, 0.6875, 0.6098, 0.6563, 0.6098, 0.6562, 0.5, 0.6875, 0.6098, 0.6875, 0.8902, 0.6562, 0.8902, 0.6563, 0.6098, 0.7188, 0.5, 0.7188, 0.6098, 0.6875, 0.6098, 0.6875, 0.5, 0.6875, 0.8902, 0.6875, 0.6098, 0.6875, 0.6098, 0.6875, 0.8902, 0.75, 0.5, 0.75, 0.6098, 0.7188, 0.6098, 0.7188, 0.5, 0.75, 0.8902, 0.7188, 0.8902, 0.7188, 0.8902, 0.75, 0.8902, 0.7812, 0.5, 0.7812, 0.6098, 0.75, 0.6098, 0.75, 0.5, 0.7812, 0.6098, 0.7812, 0.8902, 0.75, 0.8902, 0.75, 0.6098, 0.8125, 0.5, 0.8125, 0.6098, 0.7812, 0.6098, 0.7812, 0.5, 0.8125, 0.6098, 0.8125, 0.8902, 0.7812, 0.8902, 0.7812, 0.6098, 0.8438, 0.5, 0.8438, 0.6098, 0.8125, 0.6098, 0.8125, 0.5, 0.8438, 0.6098, 0.8438, 0.8902, 0.8125, 0.8902, 0.8125, 0.6098, 0.875, 0.5, 0.875, 0.6098, 0.8438, 0.6098, 0.8438, 0.5, 0.875, 0.6098, 0.875, 0.8902, 0.8438, 0.8902, 0.8438, 0.6098, 0.9062, 0.5, 0.9063, 0.6098, 0.875, 0.6098, 0.875, 0.5, 0.9063, 0.6098, 0.9062, 0.8902, 0.875, 0.8902, 0.875, 0.6098, 0.9375, 0.5, 0.9375, 0.6098, 0.9063, 0.6098, 0.9062, 0.5, 0.9375, 0.6098, 0.9375, 0.8902, 0.9062, 0.8902, 0.9063, 0.6098, 0.9688, 0.5, 0.9687, 0.6098, 0.9375, 0.6098, 0.9375, 0.5, 0.9687, 0.6098, 0.9688, 0.8902, 0.9375, 0.8902, 0.9375, 0.6098, 1.0, 0.5, 1.001, 0.6098, 0.9687, 0.6098, 0.9688, 0.5, 0.03125, 0.8902, 0.0007999, 0.8902, 0.0007999, 0.8902, 0.03125, 0.8902, 0.6875, 0.6098, 0.7188, 0.6098, 0.7188, 0.6098, 0.6875, 0.6098, 0.7188, 0.6098, 0.75, 0.6098, 0.75, 0.6098, 0.7188, 0.6098, 0.7188, 0.8902, 0.6875, 0.8902, 0.6875, 0.8902, 0.7188, 0.8902, 0.75, 0.6098, 0.75, 0.8902, 0.75, 0.8902, 0.75, 0.6098, 0.7188, 0.6098, 0.75, 0.6098, 0.75, 0.6098, 0.7188, 0.6098, 0.6875, 0.6098, 0.7188, 0.6098, 0.7188, 0.6098, 0.6875, 0.6098, 0.6875, 0.8902, 0.6875, 0.6098, 0.6875, 0.6098, 0.6875, 0.8902, 0.7188, 0.8902, 0.6875, 0.8902, 0.6875, 0.8902, 0.7188, 0.8902, 0.75, 0.8902, 0.7188, 0.8902, 0.7188, 0.8902, 0.75, 0.8902, 0.7188, 0.8902, 0.6875, 0.8902, 0.6875, 0.8902, 0.7188, 0.8902, 0.6875, 0.8902, 0.6875, 0.6098, 0.6875, 0.6098, 0.6875, 0.8902, 0.75, 0.6098, 0.75, 0.8902, 0.75, 0.8902, 0.75, 0.6098, 0.03125, 0.6098, 0.03125, 0.8902, 0.0007999, 0.8902, -0.001084, 0.6098, 1.001, 0.6098, 0.9992, 0.8902, 0.9688, 0.8902, 0.9687, 0.6098, 0.9992, 0.8902, 0.9688, 0.8902, 0.9688, 0.8902, 0.9992, 0.8902, -0.001084, 0.6098, 0.03125, 0.6098, 0.03125, 0.6098, -0.001084, 0.6098, 0.9687, 0.6098, 1.001, 0.6098, 1.001, 0.6098, 0.9687, 0.6098, 0.03125, 0.8412, 0.03125, 0.8412, 0.9687, 0.8412, 0.9688, 0.8412, 0.9687, 0.6588, 0.9688, 0.8412, 0.9688, 0.8902, 0.9687, 0.6098, 0.03125, 0.8412, 0.03125, 0.6588, 0.03125, 0.6098, 0.03125, 0.8902, 0.9687, 0.8412, 0.9687, 0.6588, 0.9687, 0.6098, 0.9688, 0.8902, 0.03125, 0.6588, 0.03125, 0.8412, 0.03125, 0.8902, 0.03125, 0.6098, 0.03125, 0.8412, 0.03125, 0.8412, 0.03125, 0.8902, 0.03125, 0.8902, 0.03125, 0.6588, 0.03125, 0.6588, 0.03125, 0.6098, 0.03125, 0.6098, 0.9688, 0.8412, 0.9687, 0.8412, 0.9688, 0.8902, 0.9688, 0.8902, 0.9687, 0.6588, 0.9687, 0.6588, 0.9687, 0.6098, 0.9687, 0.6098, 0.03125, 0.6588, 0.03125, 0.6588, 0.9687, 0.6588, 0.9687, 0.6588, 0.03125, 0.6588, 0.03125, 0.8412, 0.9688, 0.8412, 0.9687, 0.6588, 0.2121, 0.05965, 0.25, 0.05592, 0.25, 0.05592, 0.2121, 0.05965, 0.1757, 0.4293, 0.1422, 0.4114, 0.1422, 0.4114, 0.1757, 0.4293, 0.3578, 0.4114, 0.3243, 0.4293, 0.3243, 0.4293, 0.3578, 0.4114, 0.25, 0.05592, 0.2879, 0.05965, 0.2879, 0.05965, 0.25, 0.05592, 0.1422, 0.4114, 0.1128, 0.3872, 0.1128, 0.3872, 0.1422, 0.4114, 0.3243, 0.4293, 0.2879, 0.4403, 0.2879, 0.4403, 0.3243, 0.4293, 0.2879, 0.05965, 0.3243, 0.0707, 0.3243, 0.0707, 0.2879, 0.05965, 0.1128, 0.3872, 0.08863, 0.3578, 0.08863, 0.3578, 0.1128, 0.3872, 0.2879, 0.4403, 0.25, 0.4441, 0.25, 0.4441, 0.2879, 0.4403, 0.3243, 0.0707, 0.3578, 0.08863, 0.3578, 0.08863, 0.3243, 0.0707, 0.08863, 0.3578, 0.0707, 0.3243, 0.0707, 0.3243, 0.08863, 0.3578, 0.3578, 0.08863, 0.3872, 0.1128, 0.3872, 0.1128, 0.3578, 0.08863, 0.0707, 0.3243, 0.05965, 0.2879, 0.05965, 0.2879, 0.0707, 0.3243, 0.3872, 0.1128, 0.4114, 0.1422, 0.4114, 0.1422, 0.3872, 0.1128, 0.05965, 0.2879, 0.05592, 0.25, 0.05592, 0.25, 0.05965, 0.2879, 0.4114, 0.1422, 0.4293, 0.1757, 0.4293, 0.1757, 0.4114, 0.1422, 0.05592, 0.25, 0.05965, 0.2121, 0.05965, 0.2121, 0.05592, 0.25, 0.4293, 0.1757, 0.4403, 0.2121, 0.4403, 0.2121, 0.4293, 0.1757, 0.05965, 0.2121, 0.0707, 0.1757, 0.0707, 0.1757, 0.05965, 0.2121, 0.4403, 0.2121, 0.4441, 0.25, 0.4441, 0.25, 0.4403, 0.2121, 0.0707, 0.1757, 0.08863, 0.1422, 0.08863, 0.1422, 0.0707, 0.1757, 0.4441, 0.25, 0.4403, 0.2879, 0.4403, 0.2879, 0.4441, 0.25, 0.08863, 0.1422, 0.1128, 0.1128, 0.1128, 0.1128, 0.08863, 0.1422, 0.4403, 0.2879, 0.4293, 0.3243, 0.4293, 0.3243, 0.4403, 0.2879, 0.1128, 0.1128, 0.1422, 0.08863, 0.1422, 0.08863, 0.1128, 0.1128, 0.4293, 0.3243, 0.4114, 0.3578, 0.4114, 0.3578, 0.4293, 0.3243, 0.1422, 0.08863, 0.1757, 0.0707, 0.1757, 0.0707, 0.1422, 0.08863, 0.25, 0.4441, 0.2121, 0.4403, 0.2121, 0.4403, 0.25, 0.4441, 0.4114, 0.3578, 0.3872, 0.3872, 0.3872, 0.3872, 0.4114, 0.3578, 0.1757, 0.0707, 0.2121, 0.05965, 0.2121, 0.05965, 0.1757, 0.0707, 0.2121, 0.4403, 0.1757, 0.4293, 0.1757, 0.4293, 0.2121, 0.4403, 0.3872, 0.3872, 0.3578, 0.4114, 0.3578, 0.4114, 0.3872, 0.3872, 0.3872, 0.3872, 0.3578, 0.4114, 0.3578, 0.4114, 0.3872, 0.3872, 0.2121, 0.4403, 0.1757, 0.4293, 0.1757, 0.4293, 0.2121, 0.4403, 0.1757, 0.0707, 0.2121, 0.05965, 0.2121, 0.05965, 0.1757, 0.0707, 0.4114, 0.3578, 0.3872, 0.3872, 0.3872, 0.3872, 0.4114, 0.3578, 0.25, 0.4441, 0.2121, 0.4403, 0.2121, 0.4403, 0.25, 0.4441, 0.1422, 0.08863, 0.1757, 0.0707, 0.1757, 0.0707, 0.1422, 0.08863, 0.4293, 0.3243, 0.4114, 0.3578, 0.4114, 0.3578, 0.4293, 0.3243, 0.1128, 0.1128, 0.1422, 0.08863, 0.1422, 0.08863, 0.1128, 0.1128, 0.4403, 0.2879, 0.4293, 0.3243, 0.4293, 0.3243, 0.4403, 0.2879, 0.08863, 0.1422, 0.1128, 0.1128, 0.1128, 0.1128, 0.08863, 0.1422, 0.4441, 0.25, 0.4403, 0.2879, 0.4403, 0.2879, 0.4441, 0.25, 0.0707, 0.1757, 0.08863, 0.1422, 0.08863, 0.1422, 0.0707, 0.1757, 0.4403, 0.2121, 0.4441, 0.25, 0.4441, 0.25, 0.4403, 0.2121, 0.05965, 0.2121, 0.0707, 0.1757, 0.0707, 0.1757, 0.05965, 0.2121, 0.4293, 0.1757, 0.4403, 0.2121, 0.4403, 0.2121, 0.4293, 0.1757, 0.05592, 0.25, 0.05965, 0.2121, 0.05965, 0.2121, 0.05592, 0.25, 0.4114, 0.1422, 0.4293, 0.1757, 0.4293, 0.1757, 0.4114, 0.1422, 0.05965, 0.2879, 0.05592, 0.25, 0.05592, 0.25, 0.05965, 0.2879, 0.3872, 0.1128, 0.4114, 0.1422, 0.4114, 0.1422, 0.3872, 0.1128, 0.0707, 0.3243, 0.05965, 0.2879, 0.05965, 0.2879, 0.0707, 0.3243, 0.3578, 0.08863, 0.3872, 0.1128, 0.3872, 0.1128, 0.3578, 0.08863, 0.08863, 0.3578, 0.0707, 0.3243, 0.0707, 0.3243, 0.08863, 0.3578, 0.3243, 0.0707, 0.3578, 0.08863, 0.3578, 0.08863, 0.3243, 0.0707, 0.2879, 0.4403, 0.25, 0.4441, 0.25, 0.4441, 0.2879, 0.4403, 0.1128, 0.3872, 0.08863, 0.3578, 0.08863, 0.3578, 0.1128, 0.3872, 0.2879, 0.05965, 0.3243, 0.0707, 0.3243, 0.0707, 0.2879, 0.05965, 0.3243, 0.4293, 0.2879, 0.4403, 0.2879, 0.4403, 0.3243, 0.4293, 0.1422, 0.4114, 0.1128, 0.3872, 0.1128, 0.3872, 0.1422, 0.4114, 0.25, 0.05592, 0.2879, 0.05965, 0.2879, 0.05965, 0.25, 0.05592, 0.3578, 0.4114, 0.3243, 0.4293, 0.3243, 0.4293, 0.3578, 0.4114, 0.1757, 0.4293, 0.1422, 0.4114, 0.1422, 0.4114, 0.1757, 0.4293, 0.2121, 0.05965, 0.25, 0.05592, 0.25, 0.05592, 0.2121, 0.05965, 0.7188, 0.8902, 0.6875, 0.8902, 0.6875, 0.8902, 0.7188, 0.8902, 0.75, 0.8902, 0.7188, 0.8902, 0.7188, 0.8902, 0.75, 0.8902, 0.75, 0.6098, 0.75, 0.8902, 0.75, 0.8902, 0.75, 0.6098, 0.7188, 0.6098, 0.75, 0.6098, 0.75, 0.6098, 0.7188, 0.6098, 0.6875, 0.6098, 0.7188, 0.6098, 0.7188, 0.6098, 0.6875, 0.6098, 0.75, 0.8902, 0.7188, 0.8902, 0.7188, 0.8902, 0.75, 0.8902, 0.7188, 0.6098, 0.7188, 0.8902, 0.6875, 0.8902, 0.6875, 0.6098, 0.75, 0.6098, 0.75, 0.8902, 0.7188, 0.8902, 0.7188, 0.6098, 0.6875, 0.8902, 0.6875, 0.6098, 0.6875, 0.6098, 0.6875, 0.8902, 0.75, 0.6098, 0.75, 0.8902, 0.75, 0.8902, 0.75, 0.6098, 0.7188, 0.6098, 0.75, 0.6098, 0.75, 0.6098, 0.7188, 0.6098, 0.6875, 0.6098, 0.7188, 0.6098, 0.7188, 0.6098, 0.6875, 0.6098])
me_cylinder.update()

# ---- objects
ob_cylinder = bpy.data.objects.new('Cylinder', me_cylinder)

# ---- transforms, parenting, visibility, modifiers, constraints
ob_cylinder.location = (0.0, 0.0, 0.0)
_m = ob_cylinder.modifiers.new('Subdivision', 'SUBSURF')
_m.render_levels = 1

# ---- collection membership
col_collection.objects.link(ob_cylinder)

# ---- scene / render settings (as saved in the file)
scene.frame_start = 1; scene.frame_end = 250; scene.frame_set(1)
scene.render.engine = 'BLENDER_EEVEE_NEXT'
scene.cycles.sampling_pattern = 'TABULATED_SOBOL'
scene.view_settings.view_transform = 'Filmic'
bpy.context.view_layer.update()

# ---- added for rendering (the .blend has no active camera and no usable light): camera, sun
cam_auto = bpy.data.cameras.new('AutoCamera')
cam_auto.lens = 50.0
cam_auto.sensor_width = 36.0
cam_auto.clip_end = 1000.0
ob_auto_camera = bpy.data.objects.new('AutoCamera', cam_auto)
scene.collection.objects.link(ob_auto_camera)
ob_auto_camera.location = (5.35844, -6.00857, 4.28676)
ob_auto_camera.rotation_euler = (1.09748, -7.21219e-08, 0.694738)
scene.camera = ob_auto_camera
light_auto_sun = bpy.data.lights.new('AutoSun', 'SUN')
light_auto_sun.energy = 3.0
light_auto_sun.angle = 0.0523599
ob_auto_sun = bpy.data.objects.new('AutoSun', light_auto_sun)
scene.collection.objects.link(ob_auto_sun)
ob_auto_sun.rotation_euler = (0.872665, 0.174533, 0.523599)
bpy.context.view_layer.update()
